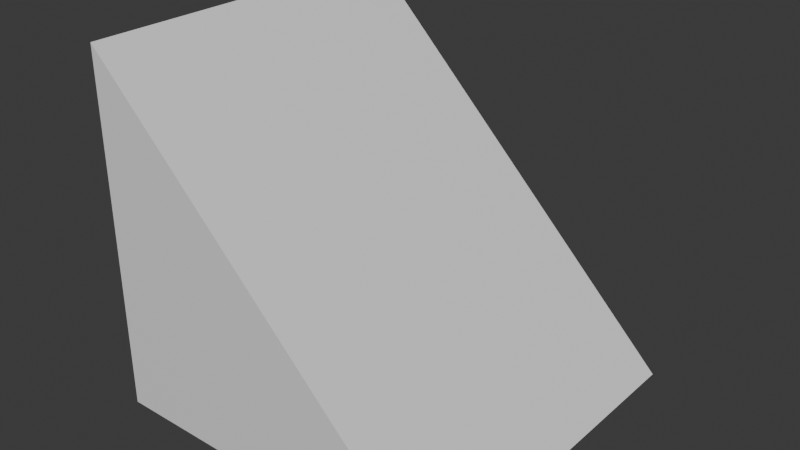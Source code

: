# Source: slope.blend  (saved by Blender 4.5.88; exported with 4.5.12 LTS)
import bpy
from mathutils import Matrix  # noqa: F401  (used for matrix-valued properties, if any)

bpy.ops.wm.read_factory_settings(use_empty=True)
scene = bpy.context.scene
scene.name = 'Scene'

# ---- collections
col_collection = bpy.data.collections.new('Collection'); scene.collection.children.link(col_collection)

# ---- materials (node trees are filled in below, after node groups)
mat_material = bpy.data.materials.new('Material')
mat_material.alpha_threshold = 0.0
mat_material.roughness = 0.5
mat_material.line_color = (0.0, 0.0, 0.0, 1.0)

# ---- material node trees
mat_material.use_nodes = True; mat_material.node_tree.nodes.clear()
_N = mat_material.node_tree.nodes; _L = mat_material.node_tree.links
n0 = _N.new('ShaderNodeOutputMaterial'); n0.name = 'Material Output'; n0.location = (200, 100)
n1 = _N.new('ShaderNodeBsdfPrincipled'); n1.name = 'Principled BSDF'; n1.location = (-200, 100)
n1.inputs[3].default_value = 1.45
_L.new(n1.outputs[0], n0.inputs[0])
n0.is_active_output = True

# ---- world
world_world = bpy.data.worlds.new('World'); scene.world = world_world
world_world.use_nodes = True; world_world.node_tree.nodes.clear()
_N = world_world.node_tree.nodes; _L = world_world.node_tree.links
n0 = _N.new('ShaderNodeOutputWorld'); n0.name = 'World Output'; n0.location = (200, 100)
n1 = _N.new('ShaderNodeBackground'); n1.name = 'Background'; n1.location = (-200, 100)
n1.inputs[0].default_value = (0.05088, 0.05088, 0.05088, 1.0)
_L.new(n1.outputs[0], n0.inputs[0])
n0.is_active_output = True
world_world.color = (0.05088, 0.05088, 0.05088)
world_world.sun_shadow_jitter_overblur = 0.0

# ---- meshes
me_cube = bpy.data.meshes.new('Cube')
me_cube.from_pydata([(-1.0, 1.0, 1.0), (-1.0, 1.0, -1.0), (-1.0, -1.0, 1.0), (-1.0, -1.0, -1.0), (1.0, 1.0, -1.0), (1.0, -1.0, -1.0)], [], [(3, 2, 0, 1), (1, 4, 5, 3), (0, 2, 5, 4), (1, 0, 4), (5, 2, 3)])
_uv = me_cube.uv_layers.new(name='UVMap')
_uv.uv.foreach_set('vector', [0.375, 0.0, 0.625, 0.0, 0.625, 0.25, 0.375, 0.25, 0.125, 0.5, 0.375, 0.5, 0.375, 0.75, 0.125, 0.75, 0.8097, 0.4347, 0.8097, 0.8153, 0.375, 0.75, 0.375, 0.5, 0.375, 0.25, 0.8097, 0.4347, 0.375, 0.5, 0.375, 0.75, 0.625, 1.0, 0.375, 1.0])
me_cube.materials.append(mat_material)
me_cube.use_mirror_vertex_groups = False
me_cube.update()

# ---- objects
ob_cube = bpy.data.objects.new('Cube', me_cube)

# ---- transforms, parenting, visibility, modifiers, constraints
ob_cube.location = (0.0, 0.0, 0.0)
ob_cube.lock_rotations_4d = False
ob_cube.empty_display_type = 'ARROWS'
ob_cube.lineart.crease_threshold = 0.0

# ---- collection membership
col_collection.objects.link(ob_cube)

# ---- scene / render settings (as saved in the file)
scene.frame_start = 1; scene.frame_end = 250; scene.frame_set(1)
scene.render.engine = 'BLENDER_EEVEE_NEXT'
bpy.context.view_layer.update()

# ---- added for rendering (the .blend has no active camera and no usable light): camera, sun
cam_auto = bpy.data.cameras.new('AutoCamera')
cam_auto.lens = 50.0
cam_auto.sensor_width = 36.0
cam_auto.clip_end = 1000.0
ob_auto_camera = bpy.data.objects.new('AutoCamera', cam_auto)
scene.collection.objects.link(ob_auto_camera)
ob_auto_camera.location = (3.20507, -3.84609, 2.56406)
ob_auto_camera.rotation_euler = (1.09748, -7.21219e-08, 0.694738)
scene.camera = ob_auto_camera
light_auto_sun = bpy.data.lights.new('AutoSun', 'SUN')
light_auto_sun.energy = 3.0
light_auto_sun.angle = 0.0523599
ob_auto_sun = bpy.data.objects.new('AutoSun', light_auto_sun)
scene.collection.objects.link(ob_auto_sun)
ob_auto_sun.rotation_euler = (0.872665, 0.174533, 0.523599)
bpy.context.view_layer.update()
